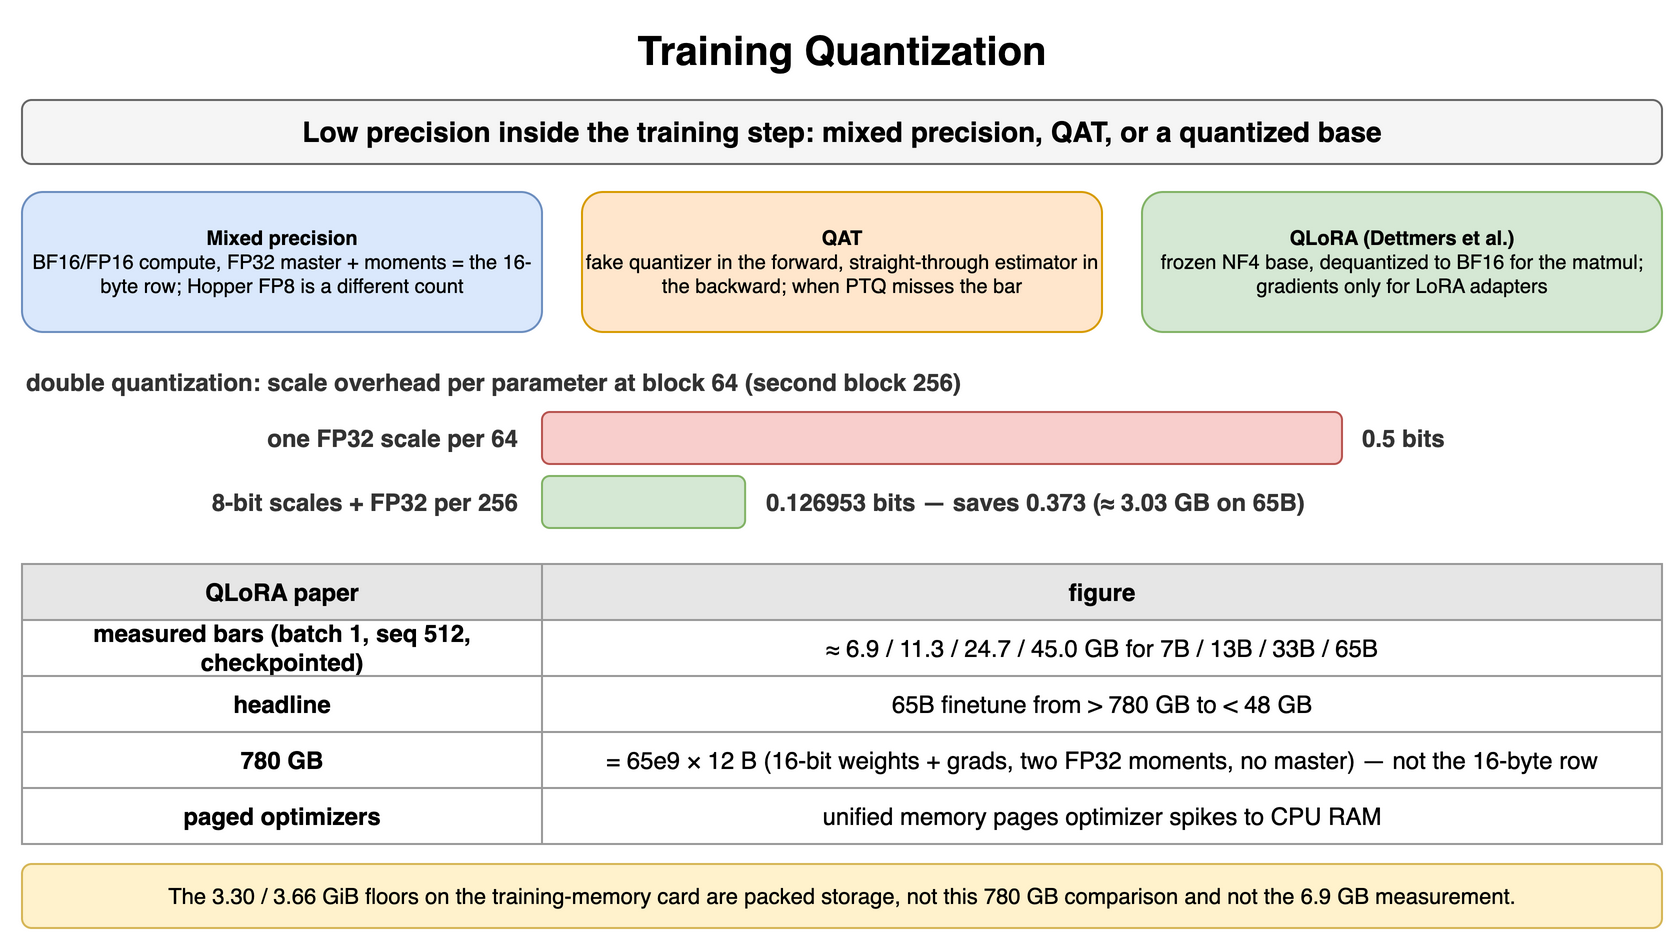

The diagram above was exported from draw.io. Its source (the exported page's mxGraphModel, read from the mxfile embedded in the PNG):
<mxGraphModel dx="900" dy="478" grid="1" gridSize="10" guides="1" tooltips="1" connect="1" arrows="1" fold="1" page="1" pageScale="1" pageWidth="900" pageHeight="478" math="0" shadow="0">
  <root>
    <mxCell id="0" />
    <mxCell id="1" parent="0" />
    <mxCell id="l1" value="Training Quantization" style="text;html=1;align=center;verticalAlign=middle;whiteSpace=wrap;fontSize=20;fontStyle=1;" vertex="1" parent="1">
      <mxGeometry x="40" y="10" width="820" height="30" as="geometry" />
    </mxCell>
    <mxCell id="l2" value="Low precision inside the training step: mixed precision, QAT, or a quantized base" style="rounded=1;whiteSpace=wrap;html=1;fillColor=#f5f5f5;strokeColor=#666666;fontStyle=1;fontSize=14;" vertex="1" parent="1">
      <mxGeometry x="40" y="50" width="820" height="32" as="geometry" />
    </mxCell>
    <mxCell id="l3" value="Mixed precision&lt;br&gt;&lt;span style='font-weight:normal'&gt;BF16/FP16 compute, FP32 master + moments = the 16-byte row; Hopper FP8 is a different count&lt;/span&gt;" style="rounded=1;whiteSpace=wrap;html=1;fillColor=#dae8fc;strokeColor=#6c8ebf;fontSize=10;align=center;fontStyle=1;" vertex="1" parent="1">
      <mxGeometry x="40" y="96" width="260" height="70" as="geometry" />
    </mxCell>
    <mxCell id="l4" value="QAT&lt;br&gt;&lt;span style='font-weight:normal'&gt;fake quantizer in the forward, straight-through estimator in the backward; when PTQ misses the bar&lt;/span&gt;" style="rounded=1;whiteSpace=wrap;html=1;fillColor=#ffe6cc;strokeColor=#d79b00;fontSize=10;align=center;fontStyle=1;" vertex="1" parent="1">
      <mxGeometry x="320" y="96" width="260" height="70" as="geometry" />
    </mxCell>
    <mxCell id="l5" value="QLoRA (Dettmers et al.)&lt;br&gt;&lt;span style='font-weight:normal'&gt;frozen NF4 base, dequantized to BF16 for the matmul; gradients only for LoRA adapters&lt;/span&gt;" style="rounded=1;whiteSpace=wrap;html=1;fillColor=#d5e8d4;strokeColor=#82b366;fontSize=10;align=center;fontStyle=1;" vertex="1" parent="1">
      <mxGeometry x="600" y="96" width="260" height="70" as="geometry" />
    </mxCell>
    <mxCell id="l6" value="double quantization: scale overhead per parameter at block 64 (second block 256)" style="text;html=1;whiteSpace=wrap;fontSize=11;align=left;verticalAlign=middle;fontSize=12;fontColor=#333333;fontStyle=1;" vertex="1" parent="1">
      <mxGeometry x="40" y="182" width="820" height="18" as="geometry" />
    </mxCell>
    <mxCell id="l7" value="one FP32 scale per 64" style="text;html=1;whiteSpace=wrap;fontSize=11;align=right;verticalAlign=middle;fontSize=12;fontColor=#333333;fontStyle=1;" vertex="1" parent="1">
      <mxGeometry x="40" y="206" width="250" height="26" as="geometry" />
    </mxCell>
    <mxCell id="l8" value="" style="rounded=1;whiteSpace=wrap;html=1;fillColor=#f8cecc;strokeColor=#b85450;fontSize=11;align=center;fontStyle=1;" vertex="1" parent="1">
      <mxGeometry x="300" y="206" width="400.0" height="26" as="geometry" />
    </mxCell>
    <mxCell id="l9" value="0.5 bits" style="text;html=1;whiteSpace=wrap;fontSize=11;align=left;verticalAlign=middle;fontSize=12;fontColor=#333333;fontStyle=1;" vertex="1" parent="1">
      <mxGeometry x="708.0" y="206" width="152.0" height="26" as="geometry" />
    </mxCell>
    <mxCell id="l10" value="8-bit scales + FP32 per 256" style="text;html=1;whiteSpace=wrap;fontSize=11;align=right;verticalAlign=middle;fontSize=12;fontColor=#333333;fontStyle=1;" vertex="1" parent="1">
      <mxGeometry x="40" y="238" width="250" height="26" as="geometry" />
    </mxCell>
    <mxCell id="l11" value="" style="rounded=1;whiteSpace=wrap;html=1;fillColor=#d5e8d4;strokeColor=#82b366;fontSize=11;align=center;fontStyle=1;" vertex="1" parent="1">
      <mxGeometry x="300" y="238" width="101.56240000000001" height="26" as="geometry" />
    </mxCell>
    <mxCell id="l12" value="0.126953 bits — saves 0.373 (≈ 3.03 GB on 65B)" style="text;html=1;whiteSpace=wrap;fontSize=11;align=left;verticalAlign=middle;fontSize=12;fontColor=#333333;fontStyle=1;" vertex="1" parent="1">
      <mxGeometry x="409.5624" y="238" width="450.4376" height="26" as="geometry" />
    </mxCell>
    <mxCell id="l13" value="QLoRA paper" style="whiteSpace=wrap;html=1;fillColor=#e6e6e6;strokeColor=#999999;fontStyle=1;fontSize=12;" vertex="1" parent="1">
      <mxGeometry x="40" y="282" width="260" height="28" as="geometry" />
    </mxCell>
    <mxCell id="l14" value="figure" style="whiteSpace=wrap;html=1;fillColor=#e6e6e6;strokeColor=#999999;fontStyle=1;fontSize=12;" vertex="1" parent="1">
      <mxGeometry x="300" y="282" width="560" height="28" as="geometry" />
    </mxCell>
    <mxCell id="l15" value="measured bars (batch 1, seq 512, checkpointed)" style="whiteSpace=wrap;html=1;strokeColor=#999999;fontSize=12;fillColor=#ffffff;fontStyle=1;" vertex="1" parent="1">
      <mxGeometry x="40" y="310" width="260" height="28" as="geometry" />
    </mxCell>
    <mxCell id="l16" value="≈ 6.9 / 11.3 / 24.7 / 45.0 GB for 7B / 13B / 33B / 65B" style="whiteSpace=wrap;html=1;strokeColor=#999999;fontSize=12;fillColor=#ffffff;" vertex="1" parent="1">
      <mxGeometry x="300" y="310" width="560" height="28" as="geometry" />
    </mxCell>
    <mxCell id="l17" value="headline" style="whiteSpace=wrap;html=1;strokeColor=#999999;fontSize=12;fillColor=#ffffff;fontStyle=1;" vertex="1" parent="1">
      <mxGeometry x="40" y="338" width="260" height="28" as="geometry" />
    </mxCell>
    <mxCell id="l18" value="65B finetune from &gt; 780 GB to &lt; 48 GB" style="whiteSpace=wrap;html=1;strokeColor=#999999;fontSize=12;fillColor=#ffffff;" vertex="1" parent="1">
      <mxGeometry x="300" y="338" width="560" height="28" as="geometry" />
    </mxCell>
    <mxCell id="l19" value="780 GB" style="whiteSpace=wrap;html=1;strokeColor=#999999;fontSize=12;fillColor=#ffffff;fontStyle=1;" vertex="1" parent="1">
      <mxGeometry x="40" y="366" width="260" height="28" as="geometry" />
    </mxCell>
    <mxCell id="l20" value="= 65e9 × 12 B (16-bit weights + grads, two FP32 moments, no master) — not the 16-byte row" style="whiteSpace=wrap;html=1;strokeColor=#999999;fontSize=12;fillColor=#ffffff;" vertex="1" parent="1">
      <mxGeometry x="300" y="366" width="560" height="28" as="geometry" />
    </mxCell>
    <mxCell id="l21" value="paged optimizers" style="whiteSpace=wrap;html=1;strokeColor=#999999;fontSize=12;fillColor=#ffffff;fontStyle=1;" vertex="1" parent="1">
      <mxGeometry x="40" y="394" width="260" height="28" as="geometry" />
    </mxCell>
    <mxCell id="l22" value="unified memory pages optimizer spikes to CPU RAM" style="whiteSpace=wrap;html=1;strokeColor=#999999;fontSize=12;fillColor=#ffffff;" vertex="1" parent="1">
      <mxGeometry x="300" y="394" width="560" height="28" as="geometry" />
    </mxCell>
    <mxCell id="l23" value="The 3.30 / 3.66 GiB floors on the training-memory card are packed storage, not this 780 GB comparison and not the 6.9 GB measurement." style="rounded=1;whiteSpace=wrap;html=1;fillColor=#fff2cc;strokeColor=#d6b656;fontSize=11;align=center;" vertex="1" parent="1">
      <mxGeometry x="40" y="432" width="820" height="32" as="geometry" />
    </mxCell>
  </root>
</mxGraphModel>